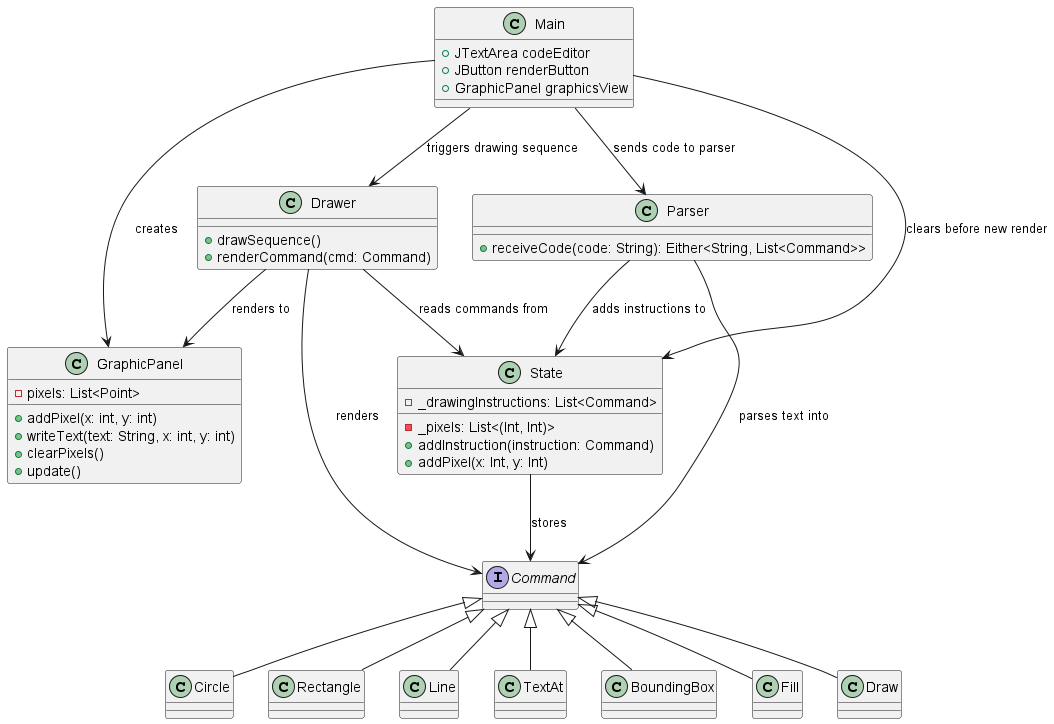

The diagram above was rendered by PlantUML. Its source (embedded in the PNG):
@startuml Drawing Application Architecture

' Define simplified classes
class Main {
  +JTextArea codeEditor
  +JButton renderButton
  +GraphicPanel graphicsView
}

class GraphicPanel {
  -pixels: List<Point>
  +addPixel(x: int, y: int)
  +writeText(text: String, x: int, y: int)
  +clearPixels()
  +update()
}

class Parser {
  +receiveCode(code: String): Either<String, List<Command>>
}

class Drawer {
  +drawSequence()
  +renderCommand(cmd: Command)
}

class State {
  -_drawingInstructions: List<Command>
  -_pixels: List<(Int, Int)>
  +addInstruction(instruction: Command)
  +addPixel(x: Int, y: Int)
}

interface Command {}

class Circle extends Command {}
class Rectangle extends Command {}
class Line extends Command {}
class TextAt extends Command {}
class BoundingBox extends Command {}
class Fill extends Command {}
class Draw extends Command {}

' Define key relationships
Main --> GraphicPanel: creates
Main --> Parser: sends code to parser
Main --> State: clears before new render
Main --> Drawer: triggers drawing sequence

Parser --> Command: parses text into
Parser --> State: adds instructions to

Drawer --> GraphicPanel: renders to
Drawer --> State: reads commands from
Drawer --> Command: renders

State --> Command: stores

@enduml